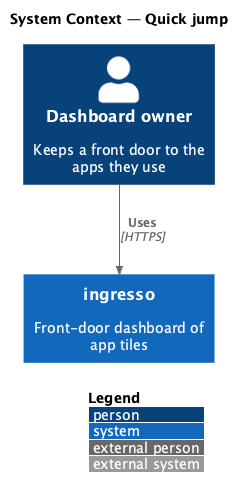

The diagram above was rendered by PlantUML. Its source (embedded in the PNG):
@startuml
!include <C4/C4_Context>
LAYOUT_WITH_LEGEND()
title System Context — Quick jump
Person(user, "Dashboard owner", "Keeps a front door to the apps they use")
System(ingresso, "ingresso", "Front-door dashboard of app tiles")
Rel(user, ingresso, "Uses", "HTTPS")
@enduml